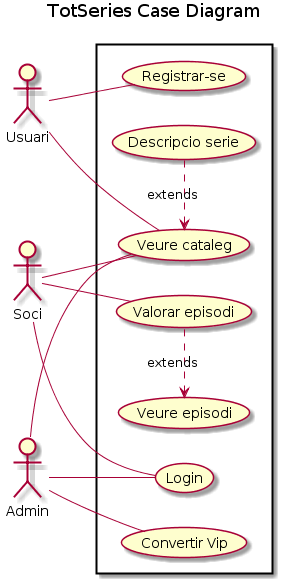

The diagram above was rendered by PlantUML. Its source (embedded in the PNG):
@startuml
title TotSeries Case Diagram
left to right direction
skinparam packageStyle rect

actor Usuari
actor Soci
Actor Admin

rectangle {
    Usuari -- (Registrar-se)
    Usuari -- (Veure cataleg)
    Soci -- (Veure cataleg)
    Soci -- (Login)
    (Descripcio serie)
    (Veure episodi)
    Soci -- (Valorar episodi)
    Admin -- (Convertir Vip)
    Admin -- (Veure cataleg)
    Admin -- (Login)
    
    (Veure cataleg) <. (Descripcio serie) : extends
    (Veure episodi) <. (Valorar episodi) : extends
    
    Soci -[hidden]- (Registrar-se)

}
@enduml